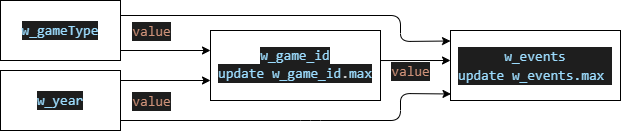

The diagram above was exported from draw.io. Its source (the exported page's mxGraphModel, read from the mxfile embedded in the PNG):
<mxGraphModel dx="613" dy="525" grid="1" gridSize="10" guides="1" tooltips="1" connect="1" arrows="1" fold="1" page="1" pageScale="1" pageWidth="827" pageHeight="1169" math="0" shadow="0">
  <root>
    <mxCell id="0" />
    <mxCell id="1" parent="0" />
    <mxCell id="2" value="&lt;div style=&quot;color: rgb(212 , 212 , 212) ; background-color: rgb(30 , 30 , 30) ; font-family: &amp;#34;consolas&amp;#34; , &amp;#34;courier new&amp;#34; , monospace ; font-size: 14px ; line-height: 19px&quot;&gt;&lt;span style=&quot;color: #9cdcfe&quot;&gt;w_gameType&lt;/span&gt;&lt;/div&gt;" style="rounded=0;whiteSpace=wrap;html=1;" parent="1" vertex="1">
      <mxGeometry x="40" y="160" width="120" height="60" as="geometry" />
    </mxCell>
    <mxCell id="3" value="&lt;div style=&quot;color: rgb(212 , 212 , 212) ; background-color: rgb(30 , 30 , 30) ; font-family: &amp;#34;consolas&amp;#34; , &amp;#34;courier new&amp;#34; , monospace ; font-size: 14px ; line-height: 19px&quot;&gt;&lt;span style=&quot;color: #9cdcfe&quot;&gt;w_year&lt;/span&gt;&lt;/div&gt;" style="rounded=0;whiteSpace=wrap;html=1;" parent="1" vertex="1">
      <mxGeometry x="40" y="230" width="120" height="60" as="geometry" />
    </mxCell>
    <mxCell id="4" value="&lt;span style=&quot;color: rgb(156 , 220 , 254) ; background-color: rgb(30 , 30 , 30) ; font-family: &amp;#34;consolas&amp;#34; , &amp;#34;courier new&amp;#34; , monospace ; font-size: 14px&quot;&gt;w_game_id&lt;/span&gt;&lt;br&gt;&lt;div style=&quot;color: rgb(212 , 212 , 212) ; background-color: rgb(30 , 30 , 30) ; font-family: &amp;#34;consolas&amp;#34; , &amp;#34;courier new&amp;#34; , monospace ; font-size: 14px ; line-height: 19px&quot;&gt;&lt;div style=&quot;font-family: &amp;#34;consolas&amp;#34; , &amp;#34;courier new&amp;#34; , monospace ; line-height: 19px&quot;&gt;&lt;span style=&quot;color: #9cdcfe&quot;&gt;update w_game_id&lt;/span&gt;.&lt;span style=&quot;color: #9cdcfe&quot;&gt;max&lt;/span&gt;&lt;/div&gt;&lt;/div&gt;" style="rounded=0;whiteSpace=wrap;html=1;align=center;verticalAlign=middle;" parent="1" vertex="1">
      <mxGeometry x="250" y="190" width="170" height="70" as="geometry" />
    </mxCell>
    <mxCell id="5" value="&lt;div style=&quot;color: rgb(212 , 212 , 212) ; background-color: rgb(30 , 30 , 30) ; font-family: &amp;#34;consolas&amp;#34; , &amp;#34;courier new&amp;#34; , monospace ; font-size: 14px ; line-height: 19px&quot;&gt;&lt;span style=&quot;color: #9cdcfe&quot;&gt;w_events&lt;/span&gt;&lt;/div&gt;&lt;div style=&quot;color: rgb(212 , 212 , 212) ; background-color: rgb(30 , 30 , 30) ; font-family: &amp;#34;consolas&amp;#34; , &amp;#34;courier new&amp;#34; , monospace ; font-size: 14px ; line-height: 19px&quot;&gt;&lt;span style=&quot;color: #9cdcfe&quot;&gt;update&amp;nbsp;&lt;/span&gt;&lt;span style=&quot;color: rgb(156 , 220 , 254)&quot;&gt;w_events.max&amp;nbsp;&lt;/span&gt;&lt;/div&gt;" style="rounded=0;whiteSpace=wrap;html=1;" parent="1" vertex="1">
      <mxGeometry x="490" y="190" width="170" height="70" as="geometry" />
    </mxCell>
    <mxCell id="7" value="" style="endArrow=classic;html=1;" parent="1" edge="1">
      <mxGeometry relative="1" as="geometry">
        <mxPoint x="160" y="210" as="sourcePoint" />
        <mxPoint x="250" y="210" as="targetPoint" />
      </mxGeometry>
    </mxCell>
    <mxCell id="13" value="" style="endArrow=classic;html=1;exitX=1;exitY=0.429;exitDx=0;exitDy=0;exitPerimeter=0;" parent="1" source="4" edge="1">
      <mxGeometry relative="1" as="geometry">
        <mxPoint x="430" y="220" as="sourcePoint" />
        <mxPoint x="490" y="220" as="targetPoint" />
      </mxGeometry>
    </mxCell>
    <mxCell id="14" value="&lt;div style=&quot;color: rgb(212 , 212 , 212) ; background-color: rgb(30 , 30 , 30) ; font-family: &amp;#34;consolas&amp;#34; , &amp;#34;courier new&amp;#34; , monospace ; font-size: 14px ; line-height: 19px&quot;&gt;&lt;span style=&quot;color: #ce9178&quot;&gt;value&lt;/span&gt;&lt;/div&gt;" style="edgeLabel;resizable=0;html=1;align=center;verticalAlign=middle;" parent="13" connectable="0" vertex="1">
      <mxGeometry relative="1" as="geometry">
        <mxPoint x="-5" y="10" as="offset" />
      </mxGeometry>
    </mxCell>
    <mxCell id="15" value="" style="endArrow=classic;html=1;entryX=0.003;entryY=0.907;entryDx=0;entryDy=0;entryPerimeter=0;" parent="1" target="5" edge="1">
      <mxGeometry relative="1" as="geometry">
        <mxPoint x="160" y="280" as="sourcePoint" />
        <mxPoint x="260" y="280" as="targetPoint" />
        <Array as="points">
          <mxPoint x="350" y="280" />
          <mxPoint x="440" y="280" />
          <mxPoint x="440" y="253" />
        </Array>
      </mxGeometry>
    </mxCell>
    <mxCell id="16" value="&lt;div style=&quot;color: rgb(212 , 212 , 212) ; background-color: rgb(30 , 30 , 30) ; font-family: &amp;#34;consolas&amp;#34; , &amp;#34;courier new&amp;#34; , monospace ; font-size: 14px ; line-height: 19px&quot;&gt;&lt;span style=&quot;color: #ce9178&quot;&gt;value&lt;/span&gt;&lt;/div&gt;" style="edgeLabel;resizable=0;html=1;align=center;verticalAlign=middle;" parent="15" connectable="0" vertex="1">
      <mxGeometry relative="1" as="geometry">
        <mxPoint x="-149" y="-20" as="offset" />
      </mxGeometry>
    </mxCell>
    <mxCell id="17" value="" style="endArrow=classic;html=1;entryX=0;entryY=0.15;entryDx=0;entryDy=0;entryPerimeter=0;" parent="1" target="5" edge="1">
      <mxGeometry relative="1" as="geometry">
        <mxPoint x="160" y="175" as="sourcePoint" />
        <mxPoint x="480" y="140" as="targetPoint" />
        <Array as="points">
          <mxPoint x="440" y="175" />
          <mxPoint x="440" y="201" />
        </Array>
      </mxGeometry>
    </mxCell>
    <mxCell id="18" value="&lt;div style=&quot;color: rgb(212 , 212 , 212) ; background-color: rgb(30 , 30 , 30) ; font-family: &amp;#34;consolas&amp;#34; , &amp;#34;courier new&amp;#34; , monospace ; font-size: 14px ; line-height: 19px&quot;&gt;&lt;span style=&quot;color: #ce9178&quot;&gt;value&lt;/span&gt;&lt;/div&gt;" style="edgeLabel;resizable=0;html=1;align=center;verticalAlign=middle;" parent="17" connectable="0" vertex="1">
      <mxGeometry relative="1" as="geometry">
        <mxPoint x="-148" y="15" as="offset" />
      </mxGeometry>
    </mxCell>
    <mxCell id="22" value="" style="endArrow=classic;html=1;" parent="1" edge="1">
      <mxGeometry relative="1" as="geometry">
        <mxPoint x="160" y="240" as="sourcePoint" />
        <mxPoint x="250" y="240" as="targetPoint" />
      </mxGeometry>
    </mxCell>
  </root>
</mxGraphModel>